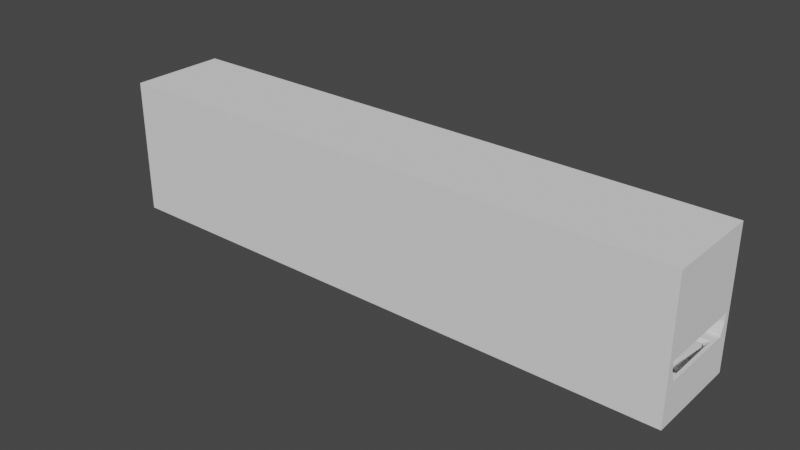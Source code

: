 # Source: led_strip_case.blend  (saved by Blender 2.92.15; exported with 4.5.12 LTS)
import bpy
from mathutils import Matrix  # noqa: F401  (used for matrix-valued properties, if any)

bpy.ops.wm.read_factory_settings(use_empty=True)
scene = bpy.context.scene
scene.name = 'Scene'

# ---- collections
col_collection = bpy.data.collections.new('Collection'); scene.collection.children.link(col_collection)

# ---- world
world_world = bpy.data.worlds.new('World'); scene.world = world_world
world_world.use_nodes = True; world_world.node_tree.nodes.clear()
_N = world_world.node_tree.nodes; _L = world_world.node_tree.links
n0 = _N.new('ShaderNodeOutputWorld'); n0.name = 'World Output'; n0.location = (300, 300)
n1 = _N.new('ShaderNodeBackground'); n1.name = 'Background'; n1.location = (10, 300)
n1.inputs[0].default_value = (0.05088, 0.05088, 0.05088, 1.0)
_L.new(n1.outputs[0], n0.inputs[0])
n0.is_active_output = True
world_world.color = (0.05088, 0.05088, 0.05088)
world_world.use_sun_shadow = False
world_world.sun_shadow_jitter_overblur = 0.0

# ---- meshes
me_cube_015 = bpy.data.meshes.new('Cube.015')
me_cube_015.from_pydata([(3.4, -2.9, -1.0), (3.8, -2.9, -4.7), (3.8, -2.9, -10.0), (2.9, -2.9, -1.6), (2.9, -3.4, -1.0), (2.9, -2.9, -4.0), (2.9, -3.8, -4.7), (2.9, -3.8, -10.0), (-3.4, -2.9, -1.0), (-3.8, -2.9, -4.7), (-3.8, -2.9, -10.0), (-2.9, -2.9, -1.6), (-2.9, -3.4, -1.0), (-2.9, -2.9, -4.0), (-2.9, -3.8, -4.7), (-2.9, -3.8, -10.0), (3.4, 2.9, -1.0), (3.8, 2.9, -4.7), (3.8, 2.9, -10.0), (2.9, 2.9, -1.6), (2.9, 3.4, -1.0), (2.9, 2.9, -4.0), (2.9, 3.8, -4.7), (2.9, 3.8, -10.0), (-3.4, 2.9, -1.0), (-3.8, 2.9, -4.7), (-3.8, 2.9, -10.0), (-2.9, 2.9, -1.6), (-2.9, 3.4, -1.0), (-2.9, 2.9, -4.0), (-2.9, 3.8, -4.7), (-2.9, 3.8, -10.0), (3.4, -2.9, 1.0), (2.9, -2.9, 1.6), (2.9, -3.4, 1.0), (2.9, -2.9, 2.0), (-3.4, -2.9, 1.0), (-2.9, -2.9, 1.6), (-2.9, -3.4, 1.0), (-2.9, -2.9, 2.0), (3.4, 2.9, 1.0), (2.9, 2.9, 1.6), (2.9, 3.4, 1.0), (2.9, 2.9, 2.0), (-3.4, 2.9, 1.0), (-2.9, 2.9, 1.6), (-2.9, 3.4, 1.0), (-2.9, 2.9, 2.0)], [], [(32, 0, 16, 40), (36, 37, 45, 44), (46, 42, 20, 28), (9, 13, 29, 25), (19, 3, 5, 21), (12, 11, 3, 4), (7, 6, 14, 15), (7, 2, 1, 6), (5, 6, 1), (12, 4, 34, 38), (4, 3, 0), (27, 29, 13, 11), (27, 19, 21, 29), (8, 12, 38, 36), (11, 8, 24, 27), (25, 26, 10, 9), (16, 20, 42, 40), (4, 0, 32, 34), (41, 43, 35, 33), (0, 3, 19, 16), (15, 14, 9, 10), (13, 9, 14), (12, 8, 11), (33, 35, 39, 37), (38, 34, 33, 37), (22, 23, 31, 30), (23, 22, 17, 18), (21, 17, 22), (20, 16, 19), (43, 41, 45, 47), (5, 3, 11, 13), (31, 26, 25, 30), (29, 30, 25), (28, 27, 24), (8, 36, 44, 24), (5, 1, 17, 21), (33, 32, 40, 41), (28, 24, 44, 46), (2, 7, 15, 10), (13, 14, 6, 5), (34, 32, 33), (18, 2, 10, 26), (17, 1, 2, 18), (38, 37, 36), (28, 20, 19, 27), (46, 45, 41, 42), (23, 18, 26, 31), (29, 21, 22, 30), (42, 41, 40), (35, 43, 47, 39), (46, 44, 45), (37, 39, 47, 45)])
_uv = me_cube_015.uv_layers.new(name='UVMap')
_uv.uv.foreach_set('vector', [0.825, 0.75, 0.825, 0.75, 0.825, 0.75, 0.825, 0.75, 0.825, 0.75, 0.875, 0.75, 0.875, 0.75, 0.825, 0.75, 0.825, 0.5, 0.825, 0.5, 0.825, 0.5, 0.825, 0.5, 0.175, 0.75, 0.125, 0.75, 0.125, 0.75, 0.175, 0.75, 0.625, 0.0, 0.625, 0.0, 0.375, 0.0, 0.375, 0.0, 0.825, 0.5, 0.875, 0.5, 0.875, 0.5, 0.825, 0.5, 0.175, 0.5, 0.175, 0.5, 0.175, 0.5, 0.175, 0.5, 0.0, 0.0, 0.0, 0.0, 0.0, 0.0, 0.0, 0.0, 0.125, 0.75, 0.175, 0.5, 0.175, 0.75, 0.825, 0.5, 0.825, 0.5, 0.825, 0.5, 0.825, 0.5, 0.825, 0.5, 0.875, 0.75, 0.0, 0.0, 0.625, 0.0, 0.375, 0.0, 0.375, 0.0, 0.625, 0.0, 0.625, 0.25, 0.625, 0.25, 0.375, 0.25, 0.375, 0.25, 0.0, 0.0, 0.825, 0.5, 0.825, 0.5, 0.0, 0.0, 0.875, 0.75, 0.825, 0.75, 0.825, 0.75, 0.875, 0.75, 0.175, 0.75, 0.175, 0.75, 0.175, 0.75, 0.175, 0.75, 0.0, 0.0, 0.825, 0.5, 0.825, 0.5, 0.0, 0.0, 0.825, 0.5, 0.0, 0.0, 0.0, 0.0, 0.825, 0.5, 0.625, 0.0, 0.375, 0.0, 0.375, 0.0, 0.625, 0.0, 0.825, 0.75, 0.875, 0.75, 0.875, 0.75, 0.825, 0.75, 0.0, 0.0, 0.0, 0.0, 0.0, 0.0, 0.0, 0.0, 0.125, 0.75, 0.175, 0.75, 0.175, 0.5, 0.825, 0.5, 0.0, 0.0, 0.875, 0.75, 0.625, 0.25, 0.375, 0.25, 0.375, 0.25, 0.625, 0.25, 0.825, 0.5, 0.825, 0.5, 0.875, 0.5, 0.875, 0.5, 0.175, 0.5, 0.175, 0.5, 0.175, 0.5, 0.175, 0.5, 0.0, 0.0, 0.0, 0.0, 0.0, 0.0, 0.0, 0.0, 0.125, 0.75, 0.175, 0.75, 0.175, 0.5, 0.825, 0.5, 0.0, 0.0, 0.875, 0.75, 0.375, 0.25, 0.625, 0.25, 0.625, 0.25, 0.375, 0.25, 0.375, 0.25, 0.625, 0.25, 0.625, 0.25, 0.375, 0.25, 0.0, 0.0, 0.0, 0.0, 0.0, 0.0, 0.0, 0.0, 0.125, 0.75, 0.175, 0.5, 0.175, 0.75, 0.825, 0.5, 0.875, 0.75, 0.0, 0.0, 0.825, 0.75, 0.825, 0.75, 0.825, 0.75, 0.825, 0.75, 0.125, 0.75, 0.175, 0.75, 0.175, 0.75, 0.125, 0.75, 0.875, 0.75, 0.825, 0.75, 0.825, 0.75, 0.875, 0.75, 0.825, 0.5, 0.0, 0.0, 0.0, 0.0, 0.825, 0.5, 0.0, 0.0, 0.0, 0.0, 0.0, 0.0, 0.0, 0.0, 0.125, 0.5, 0.175, 0.5, 0.175, 0.5, 0.125, 0.5, 0.825, 0.5, 0.0, 0.0, 0.875, 0.75, 0.0, 0.0, 0.0, 0.0, 0.0, 0.0, 0.0, 0.0, 0.175, 0.75, 0.175, 0.75, 0.175, 0.75, 0.175, 0.75, 0.825, 0.5, 0.875, 0.75, 0.0, 0.0, 0.825, 0.5, 0.825, 0.5, 0.875, 0.5, 0.875, 0.5, 0.825, 0.5, 0.875, 0.5, 0.875, 0.5, 0.825, 0.5, 0.0, 0.0, 0.0, 0.0, 0.0, 0.0, 0.0, 0.0, 0.125, 0.5, 0.125, 0.5, 0.175, 0.5, 0.175, 0.5, 0.825, 0.5, 0.875, 0.75, 0.0, 0.0, 0.375, 0.0, 0.375, 0.0, 0.375, 0.25, 0.375, 0.0, 0.825, 0.5, 0.0, 0.0, 0.875, 0.75, 0.625, 0.0, 0.375, 0.0, 0.375, 0.0, 0.625, 0.0])
me_cube_015.use_remesh_fix_poles = True
me_cube_015.use_remesh_preserve_attributes = False
me_cube_015.use_mirror_vertex_groups = False
me_cube_015.update()
me_cube_004 = bpy.data.meshes.new('Cube.004')
me_cube_004.from_pydata([(50.0, -6.5, -0.7333), (50.0, -6.5, -0.6333), (50.0, 6.5, -0.7333), (50.0, 6.5, -0.6333), (50.0, 5.25, -0.7333), (50.0, 5.25, -0.6333), (50.0, -5.25, -0.6333), (50.0, -5.25, -0.7333), (50.0, -6.5, 1.367), (50.0, 6.5, 1.367), (50.0, -5.25, 1.367), (50.0, 5.25, 1.367), (-50.0, -6.5, -0.7333), (-50.0, -6.5, -0.6333), (0.0, -6.5, -0.7333), (0.0, -6.5, -0.6333), (-50.0, 6.5, -0.7333), (-50.0, 6.5, -0.6333), (0.0, 6.5, -0.7333), (0.0, 6.5, -0.6333), (0.0, 5.25, -0.7333), (0.0, 5.25, -0.6333), (-50.0, 5.25, -0.7333), (-50.0, 5.25, -0.6333), (0.0, -5.25, -0.7333), (-50.0, -5.25, -0.6333), (0.0, -5.25, -0.6333), (-50.0, -5.25, -0.7333), (-50.0, -6.5, 1.367), (0.0, -6.5, 1.367), (0.0, 5.25, 1.367), (0.0, 6.5, 1.367), (-50.0, 6.5, 1.367), (-50.0, -5.25, 1.367), (-50.0, 5.25, 1.367), (0.0, -5.25, 1.367)], [], [(0, 1, 15, 14), (18, 19, 3, 2), (7, 6, 1, 0), (20, 18, 2, 4), (5, 3, 9, 11), (6, 26, 35, 10), (24, 20, 4, 7), (2, 3, 5, 4), (14, 24, 7, 0), (21, 26, 6, 5), (4, 5, 6, 7), (35, 29, 8, 10), (31, 30, 11, 9), (15, 1, 8, 29), (1, 6, 10, 8), (21, 5, 11, 30), (3, 19, 31, 9), (12, 14, 15, 13), (18, 16, 17, 19), (27, 12, 13, 25), (20, 22, 16, 18), (23, 34, 32, 17), (25, 33, 35, 26), (24, 27, 22, 20), (16, 22, 23, 17), (14, 12, 27, 24), (21, 23, 25, 26), (22, 27, 25, 23), (35, 33, 28, 29), (31, 32, 34, 30), (15, 29, 28, 13), (13, 28, 33, 25), (21, 30, 34, 23), (17, 32, 31, 19)])
_uv = me_cube_004.uv_layers.new(name='UVMap')
_uv.uv.foreach_set('vector', [0.375, 0.0, 0.625, 0.0, 0.625, 0.25, 0.375, 0.25, 0.375, 0.5, 0.625, 0.5, 0.625, 0.75, 0.375, 0.75, 0.375, 0.875, 0.625, 0.875, 0.625, 1.0, 0.375, 1.0, 0.25, 0.5, 0.375, 0.5, 0.375, 0.75, 0.25, 0.75, 0.625, 0.875, 0.625, 0.75, 0.625, 0.75, 0.625, 0.875, 0.75, 0.75, 0.75, 0.5, 0.75, 0.5, 0.75, 0.75, 0.25, 0.5, 0.25, 0.5, 0.25, 0.75, 0.25, 0.75, 0.375, 0.75, 0.625, 0.75, 0.625, 0.875, 0.375, 0.875, 0.125, 0.5, 0.25, 0.5, 0.25, 0.75, 0.125, 0.75, 0.75, 0.5, 0.75, 0.5, 0.75, 0.75, 0.75, 0.75, 0.375, 0.875, 0.625, 0.875, 0.625, 0.875, 0.375, 0.875, 0.75, 0.5, 0.875, 0.5, 0.875, 0.75, 0.75, 0.75, 0.625, 0.5, 0.75, 0.5, 0.75, 0.75, 0.625, 0.75, 0.625, 0.25, 0.625, 0.0, 0.625, 0.0, 0.625, 0.25, 0.625, 1.0, 0.625, 0.875, 0.625, 0.875, 0.625, 1.0, 0.75, 0.5, 0.75, 0.75, 0.75, 0.75, 0.75, 0.5, 0.625, 0.75, 0.625, 0.5, 0.625, 0.5, 0.625, 0.75, 0.375, 0.0, 0.375, 0.25, 0.625, 0.25, 0.625, 0.0, 0.375, 0.5, 0.375, 0.75, 0.625, 0.75, 0.625, 0.5, 0.375, 0.875, 0.375, 1.0, 0.625, 1.0, 0.625, 0.875, 0.25, 0.5, 0.25, 0.75, 0.375, 0.75, 0.375, 0.5, 0.625, 0.875, 0.625, 0.875, 0.625, 0.75, 0.625, 0.75, 0.75, 0.75, 0.75, 0.75, 0.75, 0.5, 0.75, 0.5, 0.25, 0.5, 0.25, 0.75, 0.25, 0.75, 0.25, 0.5, 0.375, 0.75, 0.375, 0.875, 0.625, 0.875, 0.625, 0.75, 0.125, 0.5, 0.125, 0.75, 0.25, 0.75, 0.25, 0.5, 0.75, 0.5, 0.75, 0.75, 0.75, 0.75, 0.75, 0.5, 0.375, 0.875, 0.375, 0.875, 0.625, 0.875, 0.625, 0.875, 0.75, 0.5, 0.75, 0.75, 0.875, 0.75, 0.875, 0.5, 0.625, 0.5, 0.625, 0.75, 0.75, 0.75, 0.75, 0.5, 0.625, 0.25, 0.625, 0.25, 0.625, 0.0, 0.625, 0.0, 0.625, 1.0, 0.625, 1.0, 0.625, 0.875, 0.625, 0.875, 0.75, 0.5, 0.75, 0.5, 0.75, 0.75, 0.75, 0.75, 0.625, 0.75, 0.625, 0.75, 0.625, 0.5, 0.625, 0.5])
me_cube_004.use_remesh_fix_poles = True
me_cube_004.use_remesh_preserve_attributes = False
me_cube_004.use_mirror_vertex_groups = False
me_cube_004.update()
me_cube_001 = bpy.data.meshes.new('Cube.001')
me_cube_001.from_pydata([(0.0, 0.0, 10.0), (0.0, 10.0, -10.06), (0.0, 10.0, 10.0), (60.0, 0.0, 10.0), (60.0, 10.0, -10.06), (60.0, 10.0, 10.0), (0.0, 7.54, -10.06), (0.0, 8.8, 10.0), (60.0, 7.94, -10.06), (60.0, 8.8, 10.0), (0.0, 10.0, 8.8), (60.0, 10.0, 8.8), (60.0, 0.0, 8.8), (60.0, 8.8, 8.8), (0.0, 8.8, 8.8), (0.0, 0.0, 8.8), (58.8, 10.0, -10.06), (58.8, 10.0, 10.0), (58.8, 0.0, 10.0), (58.8, 8.8, 10.0), (58.8, 7.94, -10.06), (58.8, 10.0, 8.8), (58.8, 0.0, 8.8), (58.8, 8.8, 8.8), (0.0, 10.0, -6.0), (60.0, 10.0, -6.0), (60.0, 8.8, -6.0), (0.0, 8.8, -6.0), (58.8, 8.8, -6.0), (58.8, 10.0, -6.0), (58.8, 0.0, -6.0), (60.0, 0.0, -6.0), (0.0, 10.0, -7.96), (60.0, 10.0, -7.96), (60.0, 8.7, -7.96), (58.8, 10.0, -7.96), (0.0, 7.5, -7.96), (58.8, 8.7, -7.96), (0.0, 10.0, -9.36), (60.0, 10.0, -9.36), (60.0, 8.14, -9.36), (58.8, 10.0, -9.36), (0.0, 7.54, -9.36), (58.8, 8.14, -9.36), (0.0, 7.5, -7.56), (58.8, 8.8, -7.56), (0.0, 10.0, -7.56), (60.0, 10.0, -7.56), (60.0, 8.8, -7.56), (58.8, 10.0, -7.56), (1.8, 10.0, -10.06), (1.8, 0.0, 10.0), (1.8, 7.94, -10.06), (1.8, 0.0, 8.8), (1.8, 8.8, 8.8), (1.8, 10.0, 10.0), (1.8, 8.8, 10.0), (1.8, 10.0, 8.8), (1.8, 10.0, -6.0), (1.8, 8.8, -6.0), (1.8, 8.7, -7.96), (1.8, 10.0, -7.96), (1.8, 10.0, -9.36), (1.8, 8.14, -9.36), (1.8, 8.8, -7.56), (1.8, 10.0, -7.56)], [(0, 15), (7, 14), (10, 14)], [(21, 17, 5, 11), (13, 9, 3, 12), (56, 7, 0, 51), (55, 2, 7, 56), (16, 4, 8, 20), (11, 5, 9, 13), (25, 11, 13, 26), (53, 15, 14, 54), (29, 21, 11, 25), (12, 31, 26, 13), (59, 28, 23, 54), (58, 57, 21, 29), (22, 23, 28, 30), (50, 16, 20, 52), (5, 17, 19, 9), (9, 19, 18, 3), (57, 55, 17, 21), (65, 58, 29, 49), (64, 45, 28, 59), (45, 48, 26, 28), (49, 29, 25, 47), (47, 25, 26, 48), (30, 28, 26, 31), (39, 33, 34, 40), (41, 35, 33, 39), (43, 40, 34, 37), (63, 43, 37, 60), (62, 61, 35, 41), (50, 62, 41, 16), (52, 20, 43, 63), (20, 8, 40, 43), (16, 41, 39, 4), (4, 39, 40, 8), (33, 47, 48, 34), (35, 49, 47, 33), (37, 34, 48, 45), (60, 37, 45, 64), (61, 65, 49, 35), (32, 46, 65, 61), (36, 60, 64, 44), (6, 52, 63, 42), (1, 38, 62, 50), (38, 32, 61, 62), (42, 63, 60, 36), (44, 64, 59, 27), (46, 24, 58, 65), (10, 2, 55, 57), (1, 50, 52, 6), (24, 10, 57, 58), (27, 59, 54, 14), (22, 53, 54, 23), (17, 55, 56, 19), (19, 56, 51, 18)])
_uv = me_cube_001.uv_layers.new(name='UVMap')
_uv.uv.foreach_set('vector', [0.625, 0.5, 0.625, 0.5, 0.625, 0.5, 0.625, 0.5, 0.625, 0.5, 0.625, 0.5, 0.625, 0.75, 0.625, 0.75, 0.625, 0.5, 0.875, 0.5, 0.875, 0.75, 0.625, 0.75, 0.625, 0.5, 0.875, 0.5, 0.875, 0.5, 0.625, 0.5, 0.375, 0.5, 0.375, 0.5, 0.375, 0.5, 0.375, 0.5, 0.625, 0.5, 0.625, 0.5, 0.625, 0.5, 0.625, 0.5, 0.375, 0.5, 0.625, 0.5, 0.625, 0.5, 0.375, 0.5, 0.625, 0.75, 0.0, 0.0, 0.0, 0.0, 0.625, 0.5, 0.375, 0.5, 0.625, 0.5, 0.625, 0.5, 0.375, 0.5, 0.625, 0.75, 0.0, 0.0, 0.375, 0.5, 0.625, 0.5, 0.375, 0.5, 0.375, 0.5, 0.625, 0.5, 0.625, 0.5, 0.375, 0.5, 0.625, 0.5, 0.625, 0.5, 0.375, 0.5, 0.625, 0.75, 0.625, 0.5, 0.375, 0.5, 0.0, 0.0, 0.375, 0.5, 0.375, 0.5, 0.375, 0.5, 0.375, 0.5, 0.625, 0.5, 0.625, 0.5, 0.625, 0.5, 0.625, 0.5, 0.625, 0.5, 0.625, 0.5, 0.625, 0.75, 0.625, 0.75, 0.625, 0.5, 0.625, 0.5, 0.625, 0.5, 0.625, 0.5, 0.375, 0.5, 0.375, 0.5, 0.375, 0.5, 0.375, 0.5, 0.375, 0.5, 0.375, 0.5, 0.375, 0.5, 0.375, 0.5, 0.375, 0.5, 0.375, 0.5, 0.375, 0.5, 0.375, 0.5, 0.375, 0.5, 0.375, 0.5, 0.375, 0.5, 0.375, 0.5, 0.375, 0.5, 0.375, 0.5, 0.375, 0.5, 0.375, 0.5, 0.0, 0.0, 0.375, 0.5, 0.375, 0.5, 0.0, 0.0, 0.375, 0.5, 0.375, 0.5, 0.375, 0.5, 0.375, 0.5, 0.375, 0.5, 0.375, 0.5, 0.375, 0.5, 0.375, 0.5, 0.375, 0.5, 0.375, 0.5, 0.375, 0.5, 0.375, 0.5, 0.375, 0.5, 0.375, 0.5, 0.375, 0.5, 0.375, 0.5, 0.375, 0.5, 0.375, 0.5, 0.375, 0.5, 0.375, 0.5, 0.375, 0.5, 0.375, 0.5, 0.375, 0.5, 0.375, 0.5, 0.375, 0.5, 0.375, 0.5, 0.375, 0.5, 0.375, 0.5, 0.375, 0.5, 0.375, 0.5, 0.375, 0.5, 0.375, 0.5, 0.375, 0.5, 0.375, 0.5, 0.375, 0.5, 0.375, 0.5, 0.375, 0.5, 0.375, 0.5, 0.375, 0.5, 0.375, 0.5, 0.375, 0.5, 0.375, 0.5, 0.375, 0.5, 0.375, 0.5, 0.375, 0.5, 0.375, 0.5, 0.375, 0.5, 0.375, 0.5, 0.375, 0.5, 0.375, 0.5, 0.375, 0.5, 0.375, 0.5, 0.375, 0.5, 0.375, 0.5, 0.375, 0.5, 0.375, 0.5, 0.375, 0.5, 0.375, 0.5, 0.375, 0.5, 0.375, 0.5, 0.375, 0.25, 0.375, 0.25, 0.375, 0.5, 0.375, 0.5, 0.125, 0.5, 0.375, 0.5, 0.375, 0.5, 0.125, 0.5, 0.125, 0.5, 0.375, 0.5, 0.375, 0.5, 0.125, 0.5, 0.375, 0.25, 0.375, 0.25, 0.375, 0.5, 0.375, 0.5, 0.375, 0.25, 0.375, 0.25, 0.375, 0.5, 0.375, 0.5, 0.125, 0.5, 0.375, 0.5, 0.375, 0.5, 0.125, 0.5, 0.125, 0.5, 0.375, 0.5, 0.375, 0.5, 0.125, 0.5, 0.375, 0.25, 0.375, 0.25, 0.375, 0.5, 0.375, 0.5, 0.625, 0.25, 0.625, 0.25, 0.625, 0.5, 0.625, 0.5, 0.125, 0.5, 0.375, 0.5, 0.375, 0.5, 0.125, 0.5, 0.375, 0.25, 0.625, 0.25, 0.625, 0.5, 0.375, 0.5, 0.125, 0.5, 0.375, 0.5, 0.625, 0.5, 0.0, 0.0, 0.625, 0.75, 0.625, 0.75, 0.625, 0.5, 0.625, 0.5, 0.625, 0.5, 0.625, 0.5, 0.625, 0.5, 0.625, 0.5, 0.625, 0.5, 0.625, 0.5, 0.625, 0.75, 0.625, 0.75])
me_cube_001.use_remesh_fix_poles = True
me_cube_001.use_remesh_preserve_attributes = False
me_cube_001.use_mirror_vertex_groups = False
me_cube_001.update()
me_cube_002 = bpy.data.meshes.new('Cube.002')
me_cube_002.from_pydata([(0.0, -10.0, 2.06), (0.0, -10.0, 10.0), (0.0, 0.0, 2.06), (0.0, 0.0, 10.0), (60.0, -10.0, 2.06), (60.0, -10.0, 10.0), (60.0, 0.0, 2.06), (60.0, 0.0, 10.0), (0.0, -7.7, 2.06), (0.0, -7.7, 10.0), (60.0, -7.7, 2.06), (60.0, -7.7, 10.0), (0.0, -6.5, 10.0), (58.8, -5.3, 2.06), (0.0, -6.5, 2.06), (58.8, -5.3, 10.0), (50.0, 0.0, 2.06), (50.0, 0.0, 10.0), (50.0, -10.0, 2.06), (50.0, -10.0, 10.0), (50.0, -7.7, 10.0), (50.0, -7.7, 2.06), (51.5, -5.3, 2.06), (51.5, -5.3, 10.0), (0.0, -7.6, 12.0), (0.0, -6.5, 12.0), (50.0, -8.5, 12.0), (50.0, -6.5, 12.0), (0.0, -7.6, 12.3), (0.0, -6.5, 12.3), (50.0, -8.5, 12.3), (50.0, -6.5, 12.3), (51.5, 0.0, 10.0), (58.8, 0.0, 10.0), (60.0, -6.5, 2.06), (60.0, -6.5, 10.0), (58.8, 0.0, 2.06), (50.0, -6.5, 10.0), (50.0, -6.5, 2.06), (51.5, 0.0, 2.06), (1.5, 0.0, 2.06), (1.5, -10.0, 10.0), (1.5, -7.7, 2.06), (1.5, -6.5, 2.06), (1.5, 0.0, 10.0), (1.5, -10.0, 2.06), (1.5, -7.7, 10.0), (1.5, -6.5, 10.0), (1.5, -8.5, 12.0), (1.5, -6.5, 12.0), (1.5, -8.5, 12.3), (1.5, -6.5, 12.3)], [], [(10, 11, 5, 4), (45, 41, 1, 0), (21, 10, 4, 18), (46, 9, 1, 41), (46, 20, 26, 48), (38, 34, 10, 21), (34, 35, 11, 10), (6, 7, 35, 34), (22, 39, 32, 23), (44, 3, 12, 47), (40, 16, 38, 43), (43, 38, 21, 42), (35, 37, 20, 11), (11, 20, 19, 5), (42, 21, 18, 45), (4, 5, 19, 18), (49, 25, 29, 51), (20, 37, 27, 26), (47, 12, 25, 49), (51, 29, 28, 50), (26, 27, 31, 30), (48, 26, 30, 50), (13, 36, 6, 34), (33, 15, 35, 7), (15, 23, 37, 35), (22, 13, 34, 38), (23, 32, 17, 37), (39, 22, 38, 16), (13, 22, 23, 15), (36, 13, 15, 33), (24, 48, 50, 28), (31, 51, 50, 30), (37, 47, 49, 27), (27, 49, 51, 31), (8, 42, 45, 0), (14, 43, 42, 8), (2, 40, 43, 14), (17, 44, 47, 37), (9, 46, 48, 24), (20, 46, 41, 19), (18, 19, 41, 45)])
_uv = me_cube_002.uv_layers.new(name='UVMap')
_uv.uv.foreach_set('vector', [0.375, 0.75, 0.625, 0.75, 0.625, 0.75, 0.375, 0.75, 0.375, 0.75, 0.625, 0.75, 0.625, 1.0, 0.375, 1.0, 0.375, 0.75, 0.375, 0.75, 0.375, 0.75, 0.375, 0.75, 0.625, 0.75, 0.875, 0.75, 0.875, 0.75, 0.625, 0.75, 0.625, 0.75, 0.625, 0.75, 0.625, 0.75, 0.625, 0.75, 0.375, 0.75, 0.375, 0.75, 0.375, 0.75, 0.375, 0.75, 0.375, 0.75, 0.625, 0.75, 0.625, 0.75, 0.375, 0.75, 0.375, 0.5, 0.625, 0.5, 0.625, 0.75, 0.375, 0.75, 0.0, 0.0, 0.0, 0.0, 0.0, 0.0, 0.0, 0.0, 0.625, 0.5, 0.875, 0.5, 0.875, 0.75, 0.625, 0.75, 0.375, 0.5, 0.375, 0.5, 0.375, 0.75, 0.375, 0.75, 0.375, 0.75, 0.375, 0.75, 0.375, 0.75, 0.375, 0.75, 0.625, 0.75, 0.625, 0.75, 0.625, 0.75, 0.625, 0.75, 0.625, 0.75, 0.625, 0.75, 0.625, 0.75, 0.625, 0.75, 0.375, 0.75, 0.375, 0.75, 0.375, 0.75, 0.375, 0.75, 0.375, 0.75, 0.625, 0.75, 0.625, 0.75, 0.375, 0.75, 0.625, 0.75, 0.875, 0.75, 0.875, 0.75, 0.625, 0.75, 0.625, 0.75, 0.625, 0.75, 0.625, 0.75, 0.625, 0.75, 0.625, 0.75, 0.875, 0.75, 0.875, 0.75, 0.625, 0.75, 0.625, 0.75, 0.875, 0.75, 0.875, 0.75, 0.625, 0.75, 0.625, 0.75, 0.625, 0.75, 0.625, 0.75, 0.625, 0.75, 0.625, 0.75, 0.625, 0.75, 0.625, 0.75, 0.625, 0.75, 0.375, 0.7038, 0.375, 0.5462, 0.375, 0.5, 0.375, 0.75, 0.625, 0.5462, 0.625, 0.7038, 0.625, 0.75, 0.625, 0.5, 0.625, 0.7038, 0.625, 0.7038, 0.625, 0.75, 0.625, 0.75, 0.375, 0.7038, 0.375, 0.7038, 0.375, 0.75, 0.375, 0.75, 0.625, 0.7038, 0.625, 0.5462, 0.625, 0.5, 0.625, 0.75, 0.375, 0.5462, 0.375, 0.7038, 0.375, 0.75, 0.375, 0.5, 0.0, 0.0, 0.0, 0.0, 0.0, 0.0, 0.0, 0.0, 0.0, 0.0, 0.0, 0.0, 0.0, 0.0, 0.0, 0.0, 0.875, 0.75, 0.625, 0.75, 0.625, 0.75, 0.875, 0.75, 0.625, 0.75, 0.625, 0.75, 0.625, 0.75, 0.625, 0.75, 0.625, 0.75, 0.625, 0.75, 0.625, 0.75, 0.625, 0.75, 0.625, 0.75, 0.625, 0.75, 0.625, 0.75, 0.625, 0.75, 0.125, 0.75, 0.375, 0.75, 0.375, 0.75, 0.125, 0.75, 0.125, 0.75, 0.375, 0.75, 0.375, 0.75, 0.125, 0.75, 0.125, 0.5, 0.375, 0.5, 0.375, 0.75, 0.125, 0.75, 0.625, 0.5, 0.625, 0.5, 0.625, 0.75, 0.625, 0.75, 0.875, 0.75, 0.625, 0.75, 0.625, 0.75, 0.875, 0.75, 0.625, 0.75, 0.625, 0.75, 0.625, 0.75, 0.625, 0.75, 0.375, 0.75, 0.625, 0.75, 0.625, 0.75, 0.375, 0.75])
me_cube_002.use_remesh_fix_poles = True
me_cube_002.use_remesh_preserve_attributes = False
me_cube_002.use_mirror_vertex_groups = False
me_cube_002.update()
me_cube = bpy.data.meshes.new('Cube')
me_cube.from_pydata([(0.0, -8.6, 1.0), (0.0, -8.6, 8.0), (0.0, -5.2, 1.0), (0.0, -5.2, 8.0), (41.0, -8.6, 1.0), (41.0, -8.6, 8.0), (41.0, -5.2, 1.0), (41.0, -5.2, 8.0), (48.0, -5.0, 1.0), (48.0, -5.0, 8.0), (48.0, -1.0, 1.0), (48.0, -1.0, 8.0), (53.0, -5.0, 1.0), (53.0, -5.0, 8.0), (53.0, -1.0, 1.0), (53.0, -1.0, 8.0)], [], [(9, 8, 12, 13), (2, 3, 7, 6), (7, 5, 9, 11), (4, 5, 1, 0), (2, 6, 4, 0), (7, 3, 1, 5), (6, 7, 11, 10), (5, 4, 8, 9), (4, 6, 10, 8), (14, 15, 13, 12), (8, 10, 14, 12), (11, 9, 13, 15), (10, 11, 15, 14)])
_uv = me_cube.uv_layers.new(name='UVMap')
_uv.uv.foreach_set('vector', [0.625, 0.75, 0.375, 0.75, 0.375, 0.75, 0.625, 0.75, 0.375, 0.25, 0.625, 0.25, 0.625, 0.5, 0.375, 0.5, 0.625, 0.5, 0.625, 0.75, 0.625, 0.75, 0.625, 0.5, 0.375, 0.75, 0.625, 0.75, 0.625, 1.0, 0.375, 1.0, 0.125, 0.5, 0.375, 0.5, 0.375, 0.75, 0.125, 0.75, 0.625, 0.5, 0.875, 0.5, 0.875, 0.75, 0.625, 0.75, 0.375, 0.5, 0.625, 0.5, 0.625, 0.5, 0.375, 0.5, 0.625, 0.75, 0.375, 0.75, 0.375, 0.75, 0.625, 0.75, 0.375, 0.75, 0.375, 0.5, 0.375, 0.5, 0.375, 0.75, 0.375, 0.5, 0.625, 0.5, 0.625, 0.75, 0.375, 0.75, 0.375, 0.75, 0.375, 0.5, 0.375, 0.5, 0.375, 0.75, 0.625, 0.5, 0.625, 0.75, 0.625, 0.75, 0.625, 0.5, 0.375, 0.5, 0.625, 0.5, 0.625, 0.5, 0.375, 0.5])
me_cube.use_remesh_fix_poles = True
me_cube.use_remesh_preserve_attributes = False
me_cube.use_mirror_vertex_groups = False
me_cube.update()

# ---- objects
ob_clip_holder_negative_applied_trimmed = bpy.data.objects.new('clip_holder_negative_applied_trimmed', me_cube_015)
ob_led_strip_holder = bpy.data.objects.new('led_strip_holder', me_cube_004)
ob_cover = bpy.data.objects.new('cover', me_cube_001)
ob_base = bpy.data.objects.new('base', me_cube_002)
ob_cable_canal_cutout = bpy.data.objects.new('cable_canal_cutout', me_cube)

# ---- transforms, parenting, visibility, modifiers, constraints
ob_clip_holder_negative_applied_trimmed.parent = ob_base
ob_clip_holder_negative_applied_trimmed.matrix_parent_inverse = Matrix(((1.0, -0.0, 0.0, -0.0), (-0.0, 1.0, -0.0, 0.0), (0.0, -0.0, 1.0, 0.06), (-0.0, 0.0, -0.0, 1.0)))
ob_clip_holder_negative_applied_trimmed.location = (30.0, 0.0, 7.0)
ob_clip_holder_negative_applied_trimmed.color = (0.0, 0.7014, 1.0, 1.0)
ob_clip_holder_negative_applied_trimmed.lineart.crease_threshold = 0.0
_m = ob_clip_holder_negative_applied_trimmed.modifiers.new('Array', 'ARRAY')
_m.count = 4
_m.use_constant_offset = True
_m.constant_offset_displace = (-20.0, 0.0, 0.0)
_m.use_relative_offset = False
ob_led_strip_holder.parent = ob_base
ob_led_strip_holder.matrix_parent_inverse = Matrix(((1.0, -0.0, 0.0, -0.0), (-0.0, 1.0, -0.0, 0.0), (0.0, -0.0, 1.0, 0.06), (-0.0, 0.0, -0.0, 1.0)))
ob_led_strip_holder.location = (0.0, 0.0, 10.62)
ob_led_strip_holder.lineart.crease_threshold = 0.0
ob_cover.location = (0.0, 0.0, 20.0)
ob_cover.lineart.crease_threshold = 0.0
_m = ob_cover.modifiers.new('Mirror', 'MIRROR')
_m.use_axis = (True, True, False)
_m.use_clip = True
ob_base.location = (0.0, 0.0, -0.06)
ob_base.lineart.crease_threshold = 0.0
_vg = ob_base.vertex_groups.new(name='Group')
_vg.add([13, 15, 22, 23, 32, 33, 36, 39], 1.0, 'REPLACE')
_m = ob_base.modifiers.new('Bevel', 'BEVEL')
_m.width = 0.6
_m.width_pct = 0.6
_m.limit_method = 'VGROUP'
_m.vertex_group = 'Group'
_m = ob_base.modifiers.new('Mirror', 'MIRROR')
_m.use_axis = (True, True, False)
_m.use_clip = True
_m = ob_base.modifiers.new('Boolean', 'BOOLEAN')
_m.object = ob_clip_holder_negative_applied_trimmed
_m = ob_base.modifiers.new('Boolean.001', 'BOOLEAN')
_m.object = ob_led_strip_holder
_m.operation = 'UNION'
_m = ob_base.modifiers.new('Boolean.002', 'BOOLEAN')
_m.object = ob_cable_canal_cutout
ob_cable_canal_cutout.parent = ob_base
ob_cable_canal_cutout.matrix_parent_inverse = Matrix(((1.0, -0.0, 0.0, -0.0), (-0.0, 1.0, -0.0, 0.0), (0.0, -0.0, 1.0, 0.06), (-0.0, 0.0, -0.0, 1.0)))
ob_cable_canal_cutout.location = (0.0, 0.0, 0.0)
ob_cable_canal_cutout.lineart.crease_threshold = 0.0
_m = ob_cable_canal_cutout.modifiers.new('Mirror', 'MIRROR')
_m.use_axis = (True, True, False)

# ---- collection membership
col_collection.objects.link(ob_clip_holder_negative_applied_trimmed)
col_collection.objects.link(ob_led_strip_holder)
col_collection.objects.link(ob_cover)
col_collection.objects.link(ob_base)
col_collection.objects.link(ob_cable_canal_cutout)

# ---- scene / render settings (as saved in the file)
scene.frame_start = 1; scene.frame_end = 250; scene.frame_set(1)
scene.render.engine = 'BLENDER_EEVEE_NEXT'
scene.cycles.use_denoising = False
scene.cycles.samples = 128
scene.cycles.sampling_pattern = 'TABULATED_SOBOL'
scene.cycles.use_adaptive_sampling = False
scene.cycles.use_light_tree = False
scene.view_settings.view_transform = 'Filmic'
scene.unit_settings.scale_length = 0.001
bpy.context.view_layer.update()

# ---- added for rendering (the .blend has no active camera and no usable light): camera, sun
cam_auto = bpy.data.cameras.new('AutoCamera')
cam_auto.lens = 50.0
cam_auto.sensor_width = 36.0
cam_auto.clip_end = 2046.78
ob_auto_camera = bpy.data.objects.new('AutoCamera', cam_auto)
scene.collection.objects.link(ob_auto_camera)
ob_auto_camera.location = (116.626, -139.951, 106.801)
ob_auto_camera.rotation_euler = (1.09748, -7.21219e-08, 0.694738)
scene.camera = ob_auto_camera
light_auto_sun = bpy.data.lights.new('AutoSun', 'SUN')
light_auto_sun.energy = 3.0
light_auto_sun.angle = 0.0523599
ob_auto_sun = bpy.data.objects.new('AutoSun', light_auto_sun)
scene.collection.objects.link(ob_auto_sun)
ob_auto_sun.rotation_euler = (0.872665, 0.174533, 0.523599)
bpy.context.view_layer.update()
